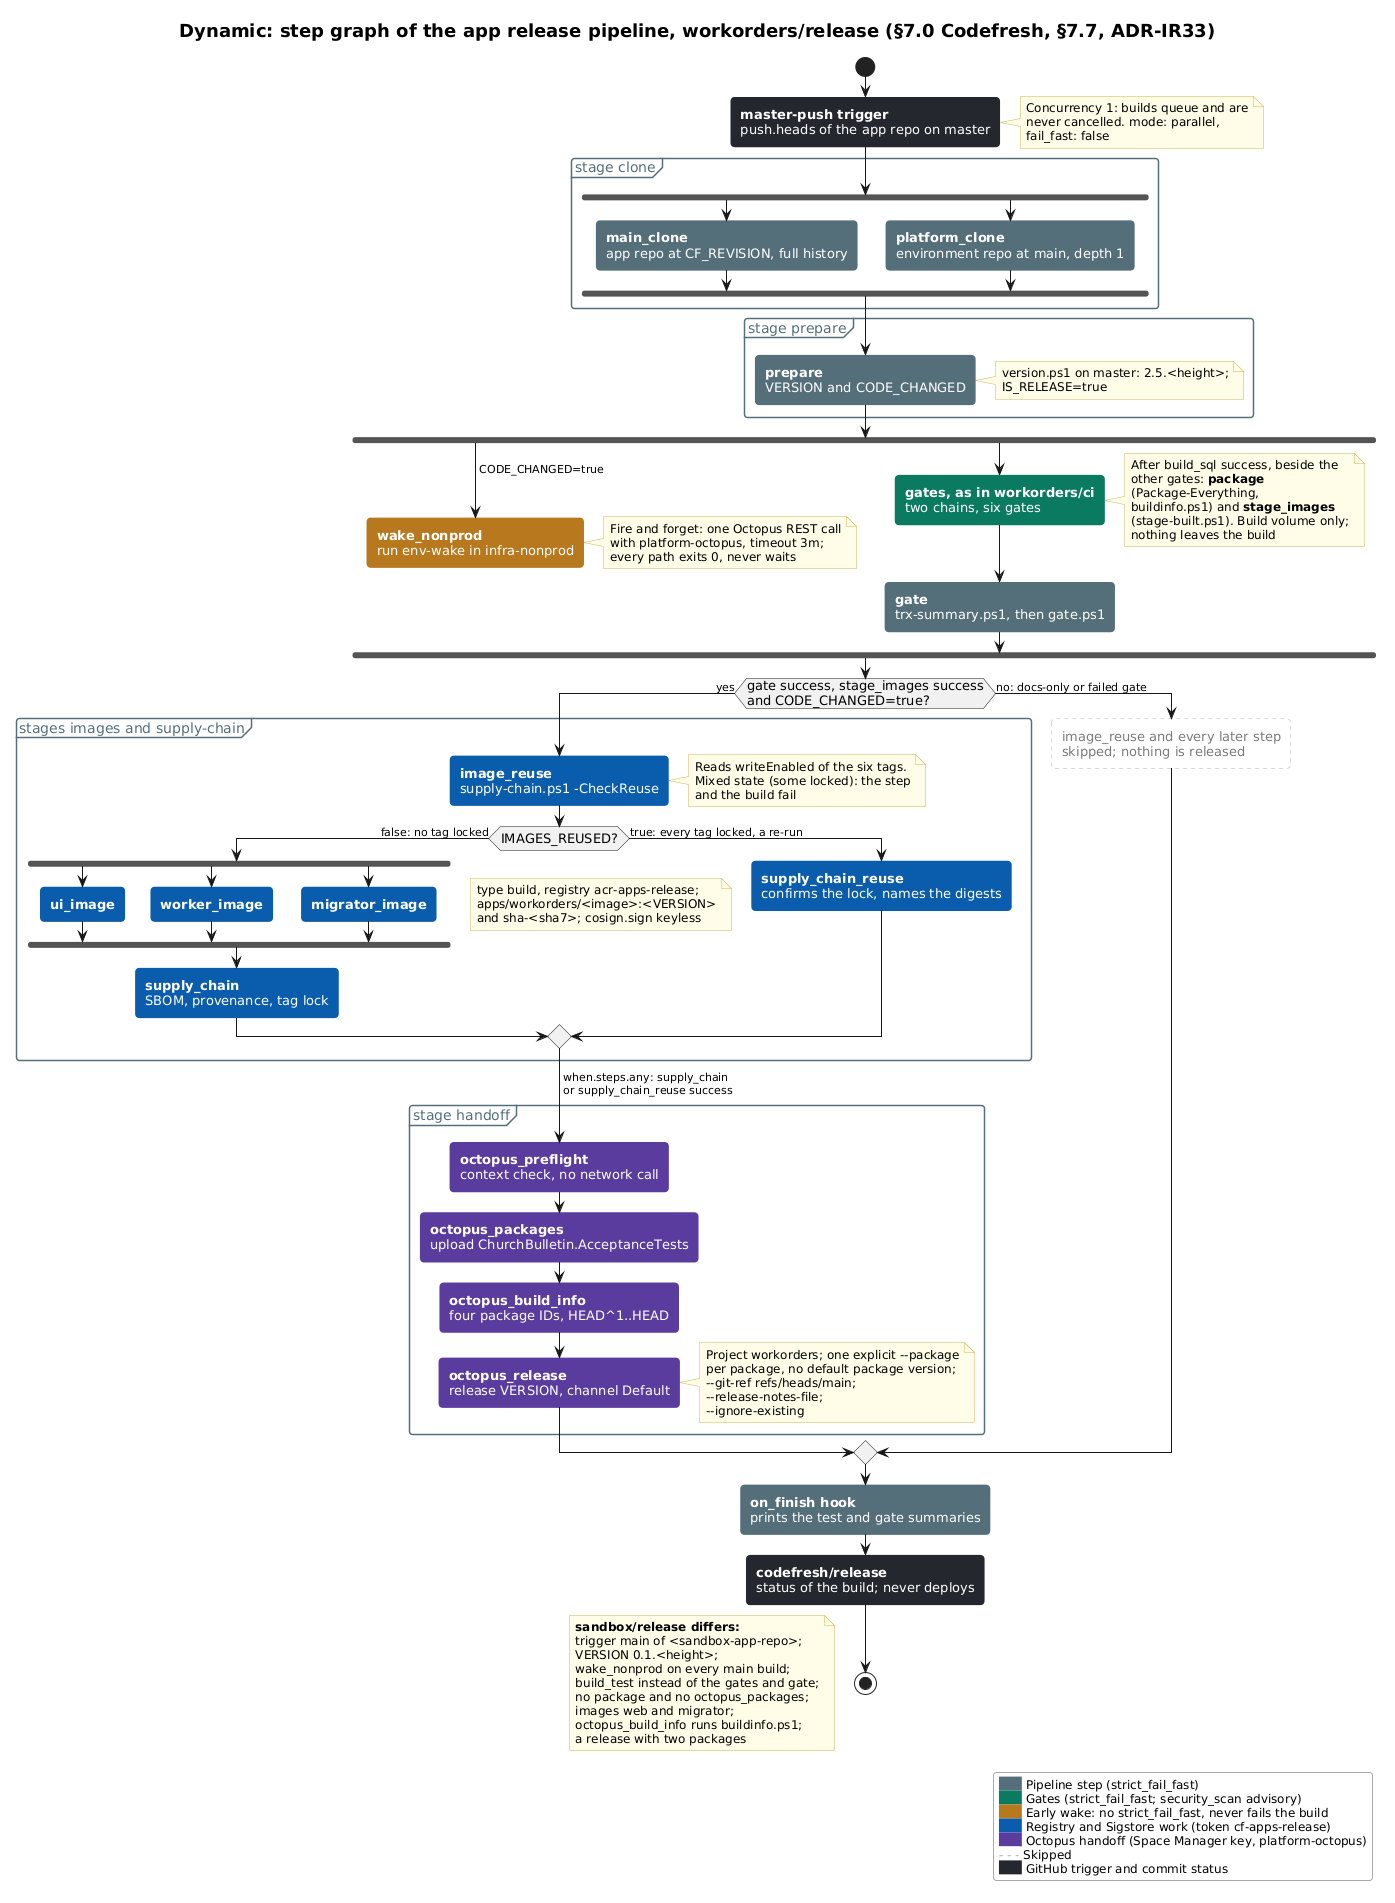

The diagram above was rendered by PlantUML. Its source (embedded in the PNG):
@startuml dyn-release-pipeline
!include include/palette.puml

' Step graph of codefresh/apps/workorders/pipelines/release.yml (spec codefresh/apps/workorders/specs/release.yml),
' with the differences of codefresh/apps/sandbox/pipelines/release.yml in a note.
<style>
activityDiagram {
  activity {
    RoundCorner 8
    FontSize 13
  }
  note {
    FontSize 12
  }
  partition {
    FontColor $C_BUILD_TIER
    LineColor $C_BUILD_TIER
  }
  .step {
    BackgroundColor $C_BUILD_TIER
    FontColor #FFFFFF
    LineColor $C_BUILD_TIER
  }
  .gate {
    BackgroundColor $C_CODEFRESH
    FontColor #FFFFFF
    LineColor $C_CODEFRESH
  }
  .registry {
    BackgroundColor $C_AZURE
    FontColor #FFFFFF
    LineColor $C_AZURE
  }
  .octopus {
    BackgroundColor $C_OCTOPUS
    FontColor #FFFFFF
    LineColor $C_OCTOPUS
  }
  .wake {
    BackgroundColor $C_WAKE
    FontColor #FFFFFF
    LineColor $C_WAKE
  }
  .skipped {
    BackgroundColor #FFFFFF
    FontColor $C_EXTERNAL
    LineColor $C_LEGACY
    LineStyle 4
  }
  .github {
    BackgroundColor $C_GITHUB
    FontColor #FFFFFF
    LineColor $C_GITHUB
  }
}
legend {
  BackgroundColor #FFFFFF
  LineColor $C_LEGACY
  FontSize 12
}
</style>

title Dynamic: step graph of the app release pipeline, workorders/release (§7.0 Codefresh, §7.7, ADR-IR33)

start
:**master-push trigger**
push.heads of the app repo on master; <<github>>
note right
  Concurrency 1: builds queue and are
  never cancelled. mode: parallel,
  fail_fast: false
end note

partition "stage clone" {
  fork
    :**main_clone**
    app repo at CF_REVISION, full history; <<step>>
  fork again
    :**platform_clone**
    environment repo at main, depth 1; <<step>>
  end fork
}

partition "stage prepare" {
  :**prepare**
  VERSION and CODE_CHANGED; <<step>>
  note right
    version.ps1 on master: 2.5.<height>;
    IS_RELEASE=true
  end note
}

fork
  -> CODE_CHANGED=true;
  :**wake_nonprod**
  run env-wake in infra-nonprod; <<wake>>
  note right
    Fire and forget: one Octopus REST call
    with platform-octopus, timeout 3m;
    every path exits 0, never waits
  end note
  detach
fork again
  :**gates, as in workorders/ci**
  two chains, six gates; <<gate>>
  note right
    After build_sql success, beside the
    other gates: **package** (Package-Everything,
    buildinfo.ps1) and **stage_images**
    (stage-built.ps1). Build volume only;
    nothing leaves the build
  end note
  :**gate**
  trx-summary.ps1, then gate.ps1; <<step>>
end fork

if (gate success, stage_images success
and CODE_CHANGED=true?) then (yes)
  partition "stages images and supply-chain" {
    :**image_reuse**
    supply-chain.ps1 -CheckReuse; <<registry>>
    note right
      Reads writeEnabled of the six tags.
      Mixed state (some locked): the step
      and the build fail
    end note
    if (IMAGES_REUSED?) then (false: no tag locked)
      fork
        :**ui_image**; <<registry>>
      fork again
        :**worker_image**; <<registry>>
      fork again
        :**migrator_image**; <<registry>>
      end fork
      note right
        type build, registry acr-apps-release;
        apps/workorders/<image>:<VERSION>
        and sha-<sha7>; cosign.sign keyless
      end note
      :**supply_chain**
      SBOM, provenance, tag lock; <<registry>>
    else (true: every tag locked, a re-run)
      :**supply_chain_reuse**
      confirms the lock, names the digests; <<registry>>
    endif
  }
  partition "stage handoff" {
    -> when.steps.any: supply_chain
    or supply_chain_reuse success;
    :**octopus_preflight**
    context check, no network call; <<octopus>>
    :**octopus_packages**
    upload ChurchBulletin.AcceptanceTests; <<octopus>>
    :**octopus_build_info**
    four package IDs, HEAD^1..HEAD; <<octopus>>
    :**octopus_release**
    release VERSION, channel Default; <<octopus>>
    note right
      Project workorders; one explicit ~--package
      per package, no default package version;
      ~--git-ref refs/heads/main; ~--release-notes-file;
      ~--ignore-existing
    end note
  }
else (no: docs-only or failed gate)
  :image_reuse and every later step
  skipped; nothing is released; <<skipped>>
endif

:**on_finish hook**
prints the test and gate summaries; <<step>>
:**codefresh/release**
status of the build; never deploys; <<github>>
stop

floating note left
  **sandbox/release differs:**
  trigger main of <sandbox-app-repo>;
  VERSION 0.1.<height>;
  wake_nonprod on every main build;
  build_test instead of the gates and gate;
  no package and no octopus_packages;
  images web and migrator;
  octopus_build_info runs buildinfo.ps1;
  a release with two packages
end note

legend right
  <back:$C_BUILD_TIER>      </back> Pipeline step (strict_fail_fast)
  <back:$C_CODEFRESH>      </back> Gates (strict_fail_fast; security_scan advisory)
  <back:$C_WAKE>      </back> Early wake: no strict_fail_fast, never fails the build
  <back:$C_AZURE>      </back> Registry and Sigstore work (token cf-apps-release)
  <back:$C_OCTOPUS>      </back> Octopus handoff (Space Manager key, platform-octopus)
  <back:#FFFFFF><color:$C_LEGACY>- - -</color></back> Skipped
  <back:$C_GITHUB>      </back> GitHub trigger and commit status
endlegend
@enduml